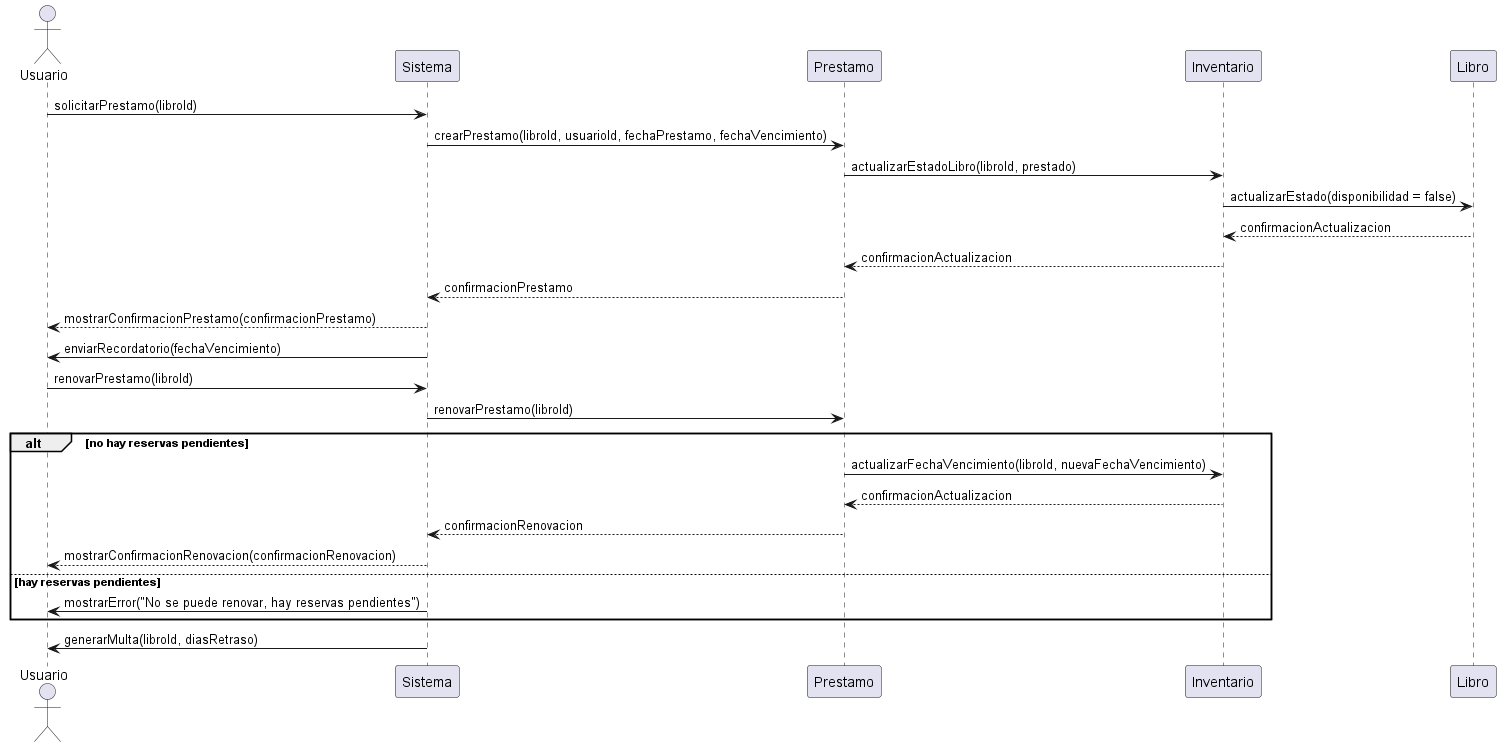

The diagram above was rendered by PlantUML. Its source (embedded in the PNG):
@startuml
actor Usuario

Usuario -> Sistema : solicitarPrestamo(libroId)
Sistema -> Prestamo : crearPrestamo(libroId, usuarioId, fechaPrestamo, fechaVencimiento)
Prestamo -> Inventario : actualizarEstadoLibro(libroId, prestado)
Inventario -> Libro : actualizarEstado(disponibilidad = false)
Libro --> Inventario : confirmacionActualizacion
Inventario --> Prestamo : confirmacionActualizacion
Prestamo --> Sistema : confirmacionPrestamo
Sistema --> Usuario : mostrarConfirmacionPrestamo(confirmacionPrestamo)

Sistema -> Usuario : enviarRecordatorio(fechaVencimiento)
Usuario -> Sistema : renovarPrestamo(libroId)
Sistema -> Prestamo : renovarPrestamo(libroId)
alt no hay reservas pendientes
    Prestamo -> Inventario : actualizarFechaVencimiento(libroId, nuevaFechaVencimiento)
    Inventario --> Prestamo : confirmacionActualizacion
    Prestamo --> Sistema : confirmacionRenovacion
    Sistema --> Usuario : mostrarConfirmacionRenovacion(confirmacionRenovacion)
else hay reservas pendientes
    Sistema -> Usuario : mostrarError("No se puede renovar, hay reservas pendientes")
end

Sistema -> Usuario : generarMulta(libroId, diasRetraso)
@enduml